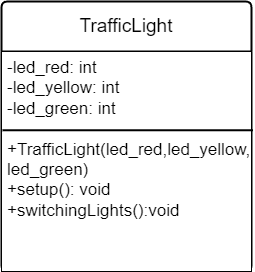

The diagram above was exported from draw.io. Its source (the exported page's mxGraphModel, read from the mxfile embedded in the PNG):
<mxGraphModel dx="1077" dy="588" grid="1" gridSize="10" guides="1" tooltips="1" connect="1" arrows="1" fold="1" page="1" pageScale="1" pageWidth="827" pageHeight="1169" math="0" shadow="0">
  <root>
    <mxCell id="0" />
    <mxCell id="1" parent="0" />
    <mxCell id="GQmea66n7NUAw8YERkUo-1" value="&lt;font style=&quot;font-size: 19px;&quot;&gt;TrafficLight&lt;/font&gt;" style="swimlane;childLayout=stackLayout;horizontal=1;startSize=50;horizontalStack=0;rounded=1;fontSize=14;fontStyle=0;strokeWidth=2;resizeParent=0;resizeLast=1;shadow=0;dashed=0;align=center;arcSize=4;whiteSpace=wrap;html=1;" vertex="1" parent="1">
      <mxGeometry x="110" y="130" width="250" height="270" as="geometry" />
    </mxCell>
    <mxCell id="GQmea66n7NUAw8YERkUo-2" value="&lt;font style=&quot;font-size: 17px;&quot;&gt;-led_red: int&lt;/font&gt;&lt;div style=&quot;font-size: 17px;&quot;&gt;&lt;font style=&quot;font-size: 17px;&quot;&gt;-led_yellow: int&lt;/font&gt;&lt;/div&gt;&lt;div style=&quot;font-size: 17px;&quot;&gt;&lt;font style=&quot;font-size: 17px;&quot;&gt;-led_green: int&lt;/font&gt;&lt;/div&gt;&lt;div style=&quot;font-size: 17px;&quot;&gt;&lt;font style=&quot;font-size: 17px;&quot;&gt;&lt;br&gt;&lt;/font&gt;&lt;/div&gt;&lt;div style=&quot;font-size: 17px;&quot;&gt;+TrafficLight(led_red,led_yellow,&lt;/div&gt;&lt;div style=&quot;font-size: 17px;&quot;&gt;led_green)&lt;/div&gt;&lt;div style=&quot;font-size: 17px;&quot;&gt;+setup(): void&lt;/div&gt;&lt;div style=&quot;font-size: 17px;&quot;&gt;+switchingLights():void&lt;/div&gt;" style="align=left;spacingLeft=4;fontSize=12;verticalAlign=top;resizable=0;rotatable=0;part=1;html=1;" vertex="1" parent="GQmea66n7NUAw8YERkUo-1">
      <mxGeometry y="50" width="250" height="220" as="geometry" />
    </mxCell>
    <mxCell id="GQmea66n7NUAw8YERkUo-25" value="" style="endArrow=none;html=1;rounded=0;exitX=0.004;exitY=0.358;exitDx=0;exitDy=0;exitPerimeter=0;entryX=1.006;entryY=0.358;entryDx=0;entryDy=0;entryPerimeter=0;strokeWidth=2;" edge="1" parent="GQmea66n7NUAw8YERkUo-1" source="GQmea66n7NUAw8YERkUo-2" target="GQmea66n7NUAw8YERkUo-2">
      <mxGeometry width="50" height="50" relative="1" as="geometry">
        <mxPoint x="160" y="180" as="sourcePoint" />
        <mxPoint x="250" y="130" as="targetPoint" />
      </mxGeometry>
    </mxCell>
  </root>
</mxGraphModel>